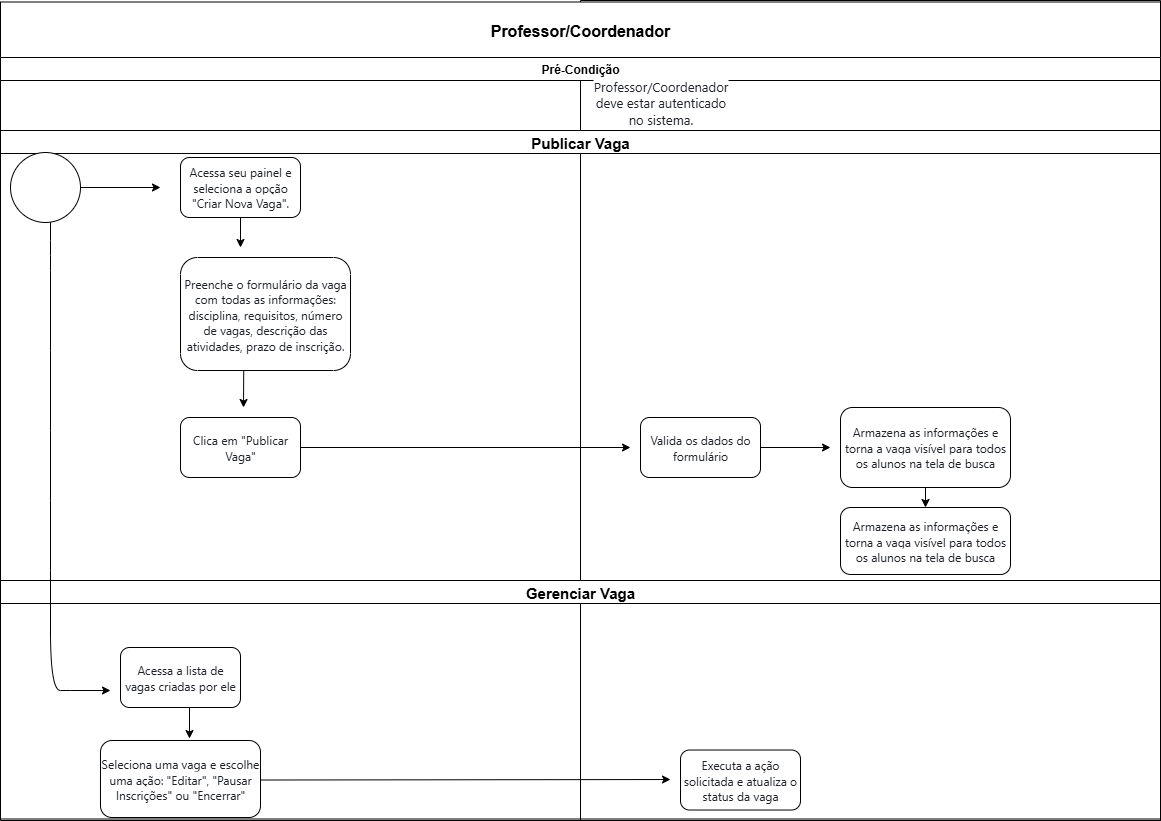

The diagram above was exported from draw.io. Its source (the exported page's mxGraphModel, read from the mxfile embedded in the PNG):
<mxGraphModel dx="1665" dy="1604" grid="1" gridSize="10" guides="1" tooltips="1" connect="1" arrows="1" fold="1" page="1" pageScale="1" pageWidth="1169" pageHeight="827" math="0" shadow="0">
  <root>
    <mxCell id="0" />
    <mxCell id="1" parent="0" />
    <mxCell id="hpJwO8QQqlLvbtvBkFN2-2" value="&lt;font style=&quot;font-size: 16px;&quot;&gt;Sistema&lt;/font&gt;" style="swimlane;whiteSpace=wrap;html=1;startSize=57;" parent="1" vertex="1">
      <mxGeometry x="580" y="-827" width="580" height="820" as="geometry" />
    </mxCell>
    <mxCell id="hpJwO8QQqlLvbtvBkFN2-21" value="&lt;font style=&quot;font-size: 15px;&quot;&gt;Gerenciar Vaga&lt;/font&gt;" style="swimlane;whiteSpace=wrap;html=1;" parent="hpJwO8QQqlLvbtvBkFN2-2" vertex="1">
      <mxGeometry x="-580" y="580" width="1160" height="240" as="geometry" />
    </mxCell>
    <mxCell id="hpJwO8QQqlLvbtvBkFN2-23" value="&lt;span style=&quot;color: rgb(31, 35, 40); font-family: -apple-system, BlinkMacSystemFont, &amp;quot;Segoe UI&amp;quot;, &amp;quot;Noto Sans&amp;quot;, Helvetica, Arial, sans-serif, &amp;quot;Apple Color Emoji&amp;quot;, &amp;quot;Segoe UI Emoji&amp;quot;; text-align: left; background-color: rgb(255, 255, 255);&quot;&gt;&lt;font&gt;Acessa a lista de vagas criadas por ele&lt;/font&gt;&lt;/span&gt;" style="rounded=1;whiteSpace=wrap;html=1;" parent="hpJwO8QQqlLvbtvBkFN2-21" vertex="1">
      <mxGeometry x="120" y="67" width="120" height="60" as="geometry" />
    </mxCell>
    <mxCell id="hpJwO8QQqlLvbtvBkFN2-24" value="&lt;span style=&quot;color: rgb(31, 35, 40); font-family: -apple-system, BlinkMacSystemFont, &amp;quot;Segoe UI&amp;quot;, &amp;quot;Noto Sans&amp;quot;, Helvetica, Arial, sans-serif, &amp;quot;Apple Color Emoji&amp;quot;, &amp;quot;Segoe UI Emoji&amp;quot;; text-align: left; background-color: rgb(255, 255, 255);&quot;&gt;&lt;font&gt;Seleciona uma vaga e escolhe uma ação: &quot;Editar&quot;, &quot;Pausar Inscrições&quot; ou &quot;Encerrar&quot;&lt;/font&gt;&lt;/span&gt;" style="rounded=1;whiteSpace=wrap;html=1;" parent="hpJwO8QQqlLvbtvBkFN2-21" vertex="1">
      <mxGeometry x="100" y="160" width="160" height="77" as="geometry" />
    </mxCell>
    <mxCell id="hpJwO8QQqlLvbtvBkFN2-25" value="" style="endArrow=classic;html=1;rounded=0;exitX=0.575;exitY=0.983;exitDx=0;exitDy=0;exitPerimeter=0;" parent="hpJwO8QQqlLvbtvBkFN2-21" edge="1">
      <mxGeometry width="50" height="50" relative="1" as="geometry">
        <mxPoint x="189" y="127.00000000000001" as="sourcePoint" />
        <mxPoint x="189" y="158.02" as="targetPoint" />
      </mxGeometry>
    </mxCell>
    <mxCell id="hpJwO8QQqlLvbtvBkFN2-27" value="" style="endArrow=classic;html=1;rounded=0;exitX=1;exitY=0.5;exitDx=0;exitDy=0;" parent="hpJwO8QQqlLvbtvBkFN2-21" edge="1">
      <mxGeometry width="50" height="50" relative="1" as="geometry">
        <mxPoint x="260" y="199.52" as="sourcePoint" />
        <mxPoint x="670" y="199.02" as="targetPoint" />
      </mxGeometry>
    </mxCell>
    <mxCell id="hpJwO8QQqlLvbtvBkFN2-28" value="&lt;span style=&quot;color: rgb(31, 35, 40); font-family: -apple-system, BlinkMacSystemFont, &amp;quot;Segoe UI&amp;quot;, &amp;quot;Noto Sans&amp;quot;, Helvetica, Arial, sans-serif, &amp;quot;Apple Color Emoji&amp;quot;, &amp;quot;Segoe UI Emoji&amp;quot;; text-align: left; background-color: rgb(255, 255, 255);&quot;&gt;&lt;font&gt;Executa a ação solicitada e atualiza o status da vaga&lt;/font&gt;&lt;/span&gt;" style="rounded=1;whiteSpace=wrap;html=1;" parent="hpJwO8QQqlLvbtvBkFN2-21" vertex="1">
      <mxGeometry x="680" y="169.52" width="120" height="60" as="geometry" />
    </mxCell>
    <mxCell id="hpJwO8QQqlLvbtvBkFN2-19" value="&lt;font style=&quot;font-size: 15px;&quot;&gt;Publicar Vaga&lt;/font&gt;" style="swimlane;whiteSpace=wrap;html=1;" parent="hpJwO8QQqlLvbtvBkFN2-21" vertex="1">
      <mxGeometry y="-450" width="1160" height="450" as="geometry" />
    </mxCell>
    <mxCell id="hpJwO8QQqlLvbtvBkFN2-22" value="" style="curved=1;endArrow=classic;html=1;rounded=0;" parent="hpJwO8QQqlLvbtvBkFN2-19" edge="1">
      <mxGeometry width="50" height="50" relative="1" as="geometry">
        <mxPoint x="50" y="90" as="sourcePoint" />
        <mxPoint x="110" y="560" as="targetPoint" />
        <Array as="points">
          <mxPoint x="50" y="110" />
          <mxPoint x="50" y="140" />
          <mxPoint x="50" y="300" />
          <mxPoint x="50" y="440" />
          <mxPoint x="50" y="560" />
          <mxPoint x="70" y="560" />
        </Array>
      </mxGeometry>
    </mxCell>
    <mxCell id="hpJwO8QQqlLvbtvBkFN2-3" value="" style="ellipse;whiteSpace=wrap;html=1;" parent="hpJwO8QQqlLvbtvBkFN2-19" vertex="1">
      <mxGeometry x="10" y="22" width="70" height="70" as="geometry" />
    </mxCell>
    <mxCell id="hpJwO8QQqlLvbtvBkFN2-4" value="&lt;span style=&quot;color: rgb(31, 35, 40); font-family: -apple-system, BlinkMacSystemFont, &amp;quot;Segoe UI&amp;quot;, &amp;quot;Noto Sans&amp;quot;, Helvetica, Arial, sans-serif, &amp;quot;Apple Color Emoji&amp;quot;, &amp;quot;Segoe UI Emoji&amp;quot;; text-align: left; background-color: rgb(255, 255, 255);&quot;&gt;&lt;font&gt;Acessa seu painel e seleciona a opção &quot;Criar Nova Vaga&quot;.&lt;/font&gt;&lt;/span&gt;" style="rounded=1;whiteSpace=wrap;html=1;" parent="hpJwO8QQqlLvbtvBkFN2-19" vertex="1">
      <mxGeometry x="180" y="27" width="120" height="60" as="geometry" />
    </mxCell>
    <mxCell id="hpJwO8QQqlLvbtvBkFN2-6" value="&lt;span style=&quot;color: rgb(31, 35, 40); font-family: -apple-system, BlinkMacSystemFont, &amp;quot;Segoe UI&amp;quot;, &amp;quot;Noto Sans&amp;quot;, Helvetica, Arial, sans-serif, &amp;quot;Apple Color Emoji&amp;quot;, &amp;quot;Segoe UI Emoji&amp;quot;; text-align: left; background-color: rgb(255, 255, 255);&quot;&gt;&lt;font&gt;Preenche o formulário da vaga com todas as informações: disciplina, requisitos, número de vagas, descrição das atividades, prazo de inscrição.&lt;/font&gt;&lt;/span&gt;" style="rounded=1;whiteSpace=wrap;html=1;" parent="hpJwO8QQqlLvbtvBkFN2-19" vertex="1">
      <mxGeometry x="180" y="127" width="170" height="113" as="geometry" />
    </mxCell>
    <mxCell id="hpJwO8QQqlLvbtvBkFN2-7" value="" style="endArrow=classic;html=1;rounded=0;exitX=1;exitY=0.5;exitDx=0;exitDy=0;" parent="hpJwO8QQqlLvbtvBkFN2-19" edge="1">
      <mxGeometry width="50" height="50" relative="1" as="geometry">
        <mxPoint x="80" y="57" as="sourcePoint" />
        <mxPoint x="160" y="57" as="targetPoint" />
      </mxGeometry>
    </mxCell>
    <mxCell id="hpJwO8QQqlLvbtvBkFN2-8" value="" style="endArrow=classic;html=1;rounded=0;exitX=0.5;exitY=1;exitDx=0;exitDy=0;" parent="hpJwO8QQqlLvbtvBkFN2-19" source="hpJwO8QQqlLvbtvBkFN2-4" edge="1">
      <mxGeometry width="50" height="50" relative="1" as="geometry">
        <mxPoint x="230" y="117" as="sourcePoint" />
        <mxPoint x="240" y="117" as="targetPoint" />
      </mxGeometry>
    </mxCell>
    <mxCell id="hpJwO8QQqlLvbtvBkFN2-9" value="&lt;span style=&quot;color: rgb(31, 35, 40); font-family: -apple-system, BlinkMacSystemFont, &amp;quot;Segoe UI&amp;quot;, &amp;quot;Noto Sans&amp;quot;, Helvetica, Arial, sans-serif, &amp;quot;Apple Color Emoji&amp;quot;, &amp;quot;Segoe UI Emoji&amp;quot;; text-align: left; background-color: rgb(255, 255, 255);&quot;&gt;&lt;font&gt;Clica em &quot;Publicar Vaga&quot;&lt;/font&gt;&lt;/span&gt;" style="rounded=1;whiteSpace=wrap;html=1;" parent="hpJwO8QQqlLvbtvBkFN2-19" vertex="1">
      <mxGeometry x="180" y="287" width="120" height="60" as="geometry" />
    </mxCell>
    <mxCell id="hpJwO8QQqlLvbtvBkFN2-10" value="" style="endArrow=classic;html=1;rounded=0;exitX=0.372;exitY=0.996;exitDx=0;exitDy=0;exitPerimeter=0;" parent="hpJwO8QQqlLvbtvBkFN2-19" source="hpJwO8QQqlLvbtvBkFN2-6" edge="1">
      <mxGeometry width="50" height="50" relative="1" as="geometry">
        <mxPoint x="250" y="297" as="sourcePoint" />
        <mxPoint x="243" y="277" as="targetPoint" />
      </mxGeometry>
    </mxCell>
    <mxCell id="hpJwO8QQqlLvbtvBkFN2-11" value="&lt;span style=&quot;color: rgb(31, 35, 40); font-family: -apple-system, BlinkMacSystemFont, &amp;quot;Segoe UI&amp;quot;, &amp;quot;Noto Sans&amp;quot;, Helvetica, Arial, sans-serif, &amp;quot;Apple Color Emoji&amp;quot;, &amp;quot;Segoe UI Emoji&amp;quot;; text-align: left; background-color: rgb(255, 255, 255);&quot;&gt;&lt;font&gt;Valida os dados do formulário&lt;/font&gt;&lt;/span&gt;" style="rounded=1;whiteSpace=wrap;html=1;" parent="hpJwO8QQqlLvbtvBkFN2-19" vertex="1">
      <mxGeometry x="640" y="287" width="120" height="60" as="geometry" />
    </mxCell>
    <mxCell id="hpJwO8QQqlLvbtvBkFN2-14" value="&lt;span style=&quot;color: rgb(31, 35, 40); font-family: -apple-system, BlinkMacSystemFont, &amp;quot;Segoe UI&amp;quot;, &amp;quot;Noto Sans&amp;quot;, Helvetica, Arial, sans-serif, &amp;quot;Apple Color Emoji&amp;quot;, &amp;quot;Segoe UI Emoji&amp;quot;; text-align: left; background-color: rgb(255, 255, 255);&quot;&gt;&lt;font&gt;Armazena as informações e torna a vaga visível para todos os alunos na tela de busca&lt;/font&gt;&lt;/span&gt;" style="rounded=1;whiteSpace=wrap;html=1;" parent="hpJwO8QQqlLvbtvBkFN2-19" vertex="1">
      <mxGeometry x="840" y="277" width="170" height="80" as="geometry" />
    </mxCell>
    <mxCell id="hpJwO8QQqlLvbtvBkFN2-15" value="" style="endArrow=classic;html=1;rounded=0;exitX=1;exitY=0.5;exitDx=0;exitDy=0;" parent="hpJwO8QQqlLvbtvBkFN2-19" source="hpJwO8QQqlLvbtvBkFN2-11" edge="1">
      <mxGeometry width="50" height="50" relative="1" as="geometry">
        <mxPoint x="770" y="417" as="sourcePoint" />
        <mxPoint x="830" y="317" as="targetPoint" />
      </mxGeometry>
    </mxCell>
    <mxCell id="hpJwO8QQqlLvbtvBkFN2-17" value="" style="endArrow=classic;html=1;rounded=0;exitX=0.5;exitY=1;exitDx=0;exitDy=0;" parent="hpJwO8QQqlLvbtvBkFN2-19" source="hpJwO8QQqlLvbtvBkFN2-14" edge="1">
      <mxGeometry width="50" height="50" relative="1" as="geometry">
        <mxPoint x="920" y="367" as="sourcePoint" />
        <mxPoint x="925" y="377" as="targetPoint" />
      </mxGeometry>
    </mxCell>
    <mxCell id="hpJwO8QQqlLvbtvBkFN2-12" value="" style="endArrow=classic;html=1;rounded=0;exitX=1;exitY=0.5;exitDx=0;exitDy=0;" parent="hpJwO8QQqlLvbtvBkFN2-19" source="hpJwO8QQqlLvbtvBkFN2-9" edge="1">
      <mxGeometry width="50" height="50" relative="1" as="geometry">
        <mxPoint x="320" y="379" as="sourcePoint" />
        <mxPoint x="630" y="317" as="targetPoint" />
        <Array as="points" />
      </mxGeometry>
    </mxCell>
    <mxCell id="hpJwO8QQqlLvbtvBkFN2-16" value="&lt;font&gt;&lt;span style=&quot;color: rgb(31, 35, 40); font-family: -apple-system, BlinkMacSystemFont, &amp;quot;Segoe UI&amp;quot;, &amp;quot;Noto Sans&amp;quot;, Helvetica, Arial, sans-serif, &amp;quot;Apple Color Emoji&amp;quot;, &amp;quot;Segoe UI Emoji&amp;quot;; font-style: normal; font-variant-ligatures: normal; font-variant-caps: normal; font-weight: 400; letter-spacing: normal; orphans: 2; text-align: left; text-indent: 0px; text-transform: none; widows: 2; word-spacing: 0px; -webkit-text-stroke-width: 0px; white-space: normal; background-color: rgb(255, 255, 255); text-decoration-thickness: initial; text-decoration-style: initial; text-decoration-color: initial; float: none; display: inline !important;&quot;&gt;Armazena as informações e torna a vaga visível para todos os alunos na tela de busca&lt;/span&gt;&lt;br&gt;&lt;/font&gt;" style="rounded=1;whiteSpace=wrap;html=1;" parent="hpJwO8QQqlLvbtvBkFN2-19" vertex="1">
      <mxGeometry x="840" y="377" width="170" height="67" as="geometry" />
    </mxCell>
    <mxCell id="hpJwO8QQqlLvbtvBkFN2-1" value="&lt;font style=&quot;font-size: 16px;&quot;&gt;Professor/Coordenador&lt;/font&gt;" style="swimlane;whiteSpace=wrap;html=1;startSize=57;" parent="hpJwO8QQqlLvbtvBkFN2-2" vertex="1">
      <mxGeometry x="-580" y="1.5" width="1160" height="817" as="geometry" />
    </mxCell>
    <mxCell id="BjLgoP34jw6zdFf5xkUA-1" value="Pré-Condição" style="swimlane;whiteSpace=wrap;html=1;" parent="hpJwO8QQqlLvbtvBkFN2-1" vertex="1">
      <mxGeometry y="55.5" width="1160" height="73" as="geometry" />
    </mxCell>
    <mxCell id="BjLgoP34jw6zdFf5xkUA-2" value="&lt;span style=&quot;background-color: rgb(255, 255, 255); color: rgb(31, 35, 40); font-family: -apple-system, BlinkMacSystemFont, &amp;quot;Segoe UI&amp;quot;, &amp;quot;Noto Sans&amp;quot;, Helvetica, Arial, sans-serif, &amp;quot;Apple Color Emoji&amp;quot;, &amp;quot;Segoe UI Emoji&amp;quot;; text-align: start; text-wrap-mode: wrap;&quot;&gt;&lt;font style=&quot;font-size: 13px;&quot;&gt;Professor/Coordenador deve estar autenticado no sistema.&lt;/font&gt;&lt;/span&gt;" style="text;html=1;align=center;verticalAlign=middle;resizable=0;points=[];autosize=1;strokeColor=none;fillColor=none;" parent="BjLgoP34jw6zdFf5xkUA-1" vertex="1">
      <mxGeometry x="480" y="30" width="360" height="30" as="geometry" />
    </mxCell>
  </root>
</mxGraphModel>